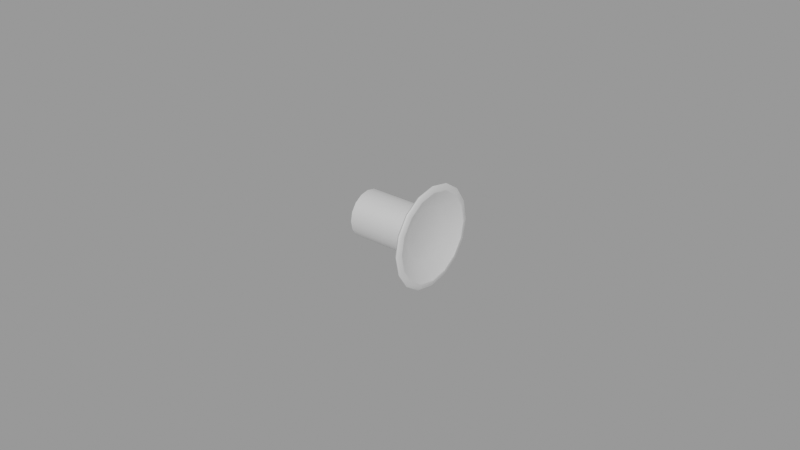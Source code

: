 # Source: carb-heat.blend  (saved by Blender 2.83.18; exported with 4.5.12 LTS)
import bpy
from mathutils import Matrix  # noqa: F401  (used for matrix-valued properties, if any)

bpy.ops.wm.read_factory_settings(use_empty=True)
scene = bpy.context.scene
scene.name = 'Empty'

# ---- materials (node trees are filled in below, after node groups)
mat_carbheathandlematerial = bpy.data.materials.new('CarbHeatHandleMaterial')
mat_carbheathandlematerial.use_transparent_shadow = False

# ---- node groups
ng_auto_smooth = bpy.data.node_groups.new('Auto Smooth', 'GeometryNodeTree')
_s = ng_auto_smooth.interface.new_socket(name='Geometry', in_out='OUTPUT', socket_type='NodeSocketGeometry')
_s = ng_auto_smooth.interface.new_socket(name='Geometry', in_out='INPUT', socket_type='NodeSocketGeometry')
_s = ng_auto_smooth.interface.new_socket(name='Angle', in_out='INPUT', socket_type='NodeSocketFloat')
_s.subtype = 'ANGLE'
_s.min_value = 0.0
_s.max_value = 3.142
ng_auto_smooth.is_modifier = True
_N = ng_auto_smooth.nodes; _L = ng_auto_smooth.links
n0 = _N.new('NodeGroupOutput'); n0.name = 'Group Output'; n0.location = (480, -100)
n1 = _N.new('NodeGroupInput'); n1.name = 'Group Input'; n1.location = (-420, -300)
n2 = _N.new('NodeGroupInput'); n2.name = 'Group Input.001'; n2.location = (-60, -100)
n3 = _N.new('GeometryNodeSetShadeSmooth'); n3.name = 'Set Shade Smooth'; n3.location = (120, -100)
n3.domain = 'EDGE'
n4 = _N.new('GeometryNodeSetShadeSmooth'); n4.name = 'Set Shade Smooth.001'; n4.location = (300, -100)
n5 = _N.new('GeometryNodeInputMeshEdgeAngle'); n5.name = 'Edge Angle'; n5.location = (-420, -220)
n6 = _N.new('GeometryNodeInputEdgeSmooth'); n6.name = 'Is Edge Smooth'; n6.location = (-60, -160)
n7 = _N.new('GeometryNodeInputShadeSmooth'); n7.name = 'Is Face Smooth'; n7.location = (-240, -340)
n8 = _N.new('FunctionNodeBooleanMath'); n8.name = 'Boolean Math'; n8.location = (-60, -220)
n9 = _N.new('FunctionNodeCompare'); n9.name = 'Compare'; n9.location = (-240, -180)
n9.operation = 'LESS_EQUAL'
_L.new(n5.outputs[0], n9.inputs[0])
_L.new(n4.outputs[0], n0.inputs[0])
_L.new(n1.outputs[1], n9.inputs[1])
_L.new(n9.outputs[0], n8.inputs[0])
_L.new(n7.outputs[0], n8.inputs[1])
_L.new(n2.outputs[0], n3.inputs[0])
_L.new(n6.outputs[0], n3.inputs[1])
_L.new(n3.outputs[0], n4.inputs[0])
_L.new(n8.outputs[0], n3.inputs[2])
n0.is_active_output = True

# ---- material node trees
mat_carbheathandlematerial.use_nodes = True; mat_carbheathandlematerial.node_tree.nodes.clear()
_N = mat_carbheathandlematerial.node_tree.nodes; _L = mat_carbheathandlematerial.node_tree.links
n0 = _N.new('ShaderNodeBsdfPrincipled'); n0.name = 'Principled BSDF'; n0.location = (10, 300)
n0.distribution = 'GGX'
n0.subsurface_method = 'BURLEY'
n0.inputs[0].default_value = (1.0, 1.0, 1.0, 1.0)
n0.inputs[1].default_value = 0.5
n0.inputs[3].default_value = 1.45
n0.inputs[13].default_value = 1.0
n0.inputs[27].default_value = (0.0, 0.0, 0.0, 1.0)
n0.inputs[28].default_value = 1.0
n1 = _N.new('ShaderNodeOutputMaterial'); n1.name = 'Material Output'; n1.location = (300, 300)
_L.new(n0.outputs[0], n1.inputs[0])
n1.is_active_output = True

# ---- meshes
me_cylinder_009 = bpy.data.meshes.new('Cylinder.009')
me_cylinder_009.from_pydata([(0.0, 0.0075, 4.371e-10), (0.02, 0.0075, -4.371e-10), (0.0, 0.006929, -0.00287), (0.02, 0.006929, -0.00287), (0.0, 0.005303, -0.005303), (0.02, 0.005303, -0.005303), (0.0, 0.00287, -0.006929), (0.02, 0.00287, -0.006929), (0.0, -3.278e-10, -0.0075), (0.02, -3.278e-10, -0.0075), (0.0, -0.00287, -0.006929), (0.02, -0.00287, -0.006929), (0.0, -0.005303, -0.005303), (0.02, -0.005303, -0.005303), (0.0, -0.006929, -0.00287), (0.02, -0.006929, -0.00287), (0.0, -0.0075, -6.954e-10), (0.02, -0.0075, -1.57e-09), (0.0, -0.006929, 0.00287), (0.02, -0.006929, 0.00287), (0.0, -0.005303, 0.005303), (0.02, -0.005303, 0.005303), (0.0, -0.00287, 0.006929), (0.02, -0.00287, 0.006929), (0.0, 8.944e-11, 0.0075), (0.02, 8.944e-11, 0.0075), (0.0, 0.00287, 0.006929), (0.02, 0.00287, 0.006929), (0.0, 0.005303, 0.005303), (0.02, 0.005303, 0.005303), (0.0, 0.006929, 0.00287), (0.02, 0.006929, 0.00287), (0.0225, 0.007432, -0.003078), (0.02303, 0.01323, -0.005481), (0.02485, 0.01439, -0.005962), (0.02442, 0.01488, -0.006165), (0.02379, 0.01447, -0.005996), (0.02303, 0.01432, -1.461e-10), (0.0225, 0.008044, 2.612e-10), (0.02379, 0.01567, -1.573e-10), (0.02442, 0.01611, -3.685e-10), (0.02485, 0.01558, -7.015e-10), (0.0225, 0.005688, -0.005688), (0.02303, 0.01013, -0.01013), (0.02485, 0.01102, -0.01102), (0.02442, 0.01139, -0.01139), (0.02379, 0.01108, -0.01108), (0.0225, 0.003078, -0.007432), (0.02303, 0.005481, -0.01323), (0.02485, 0.005962, -0.01439), (0.02442, 0.006165, -0.01488), (0.02379, 0.005996, -0.01447), (0.0225, -8.382e-10, -0.008044), (0.02303, -5.774e-10, -0.01432), (0.02485, -8.033e-10, -0.01558), (0.02442, -7.509e-10, -0.01611), (0.02379, -6.461e-10, -0.01567), (0.0225, -0.003078, -0.007432), (0.02303, -0.005481, -0.01323), (0.02485, -0.005962, -0.01439), (0.02442, -0.006165, -0.01488), (0.02379, -0.005996, -0.01447), (0.0225, -0.005688, -0.005688), (0.02303, -0.01013, -0.01013), (0.02485, -0.01102, -0.01102), (0.02442, -0.01139, -0.01139), (0.02379, -0.01108, -0.01108), (0.0225, -0.007432, -0.003078), (0.02303, -0.01323, -0.005481), (0.02485, -0.01439, -0.005962), (0.02442, -0.01488, -0.006165), (0.02379, -0.01447, -0.005996), (0.0225, -0.008044, -4.858e-10), (0.02303, -0.01432, -2.309e-09), (0.02485, -0.01558, -2.771e-09), (0.02442, -0.01611, -2.691e-09), (0.02379, -0.01567, -2.489e-09), (0.0225, -0.007432, 0.003078), (0.02303, -0.01323, 0.005481), (0.02485, -0.01439, 0.005962), (0.02442, -0.01488, 0.006165), (0.02379, -0.01447, 0.005996), (0.0225, -0.005688, 0.005688), (0.02303, -0.01013, 0.01013), (0.02485, -0.01102, 0.01102), (0.02442, -0.01139, 0.01139), (0.02379, -0.01108, 0.01108), (0.0225, -0.003078, 0.007432), (0.02303, -0.005481, 0.01323), (0.02485, -0.005962, 0.01439), (0.02442, -0.006165, 0.01488), (0.02379, -0.005996, 0.01447), (0.0225, -9.739e-10, 0.008044), (0.02303, 2.195e-10, 0.01432), (0.02485, 7.334e-10, 0.01558), (0.02442, 5.064e-10, 0.01611), (0.02379, 3.143e-10, 0.01567), (0.0225, 0.003078, 0.007432), (0.02303, 0.005481, 0.01323), (0.02485, 0.005962, 0.01439), (0.02442, 0.006165, 0.01488), (0.02379, 0.005996, 0.01447), (0.0225, 0.005688, 0.005688), (0.02303, 0.01013, 0.01013), (0.02485, 0.01102, 0.01102), (0.02442, 0.01139, 0.01139), (0.02379, 0.01108, 0.01108), (0.0225, 0.007432, 0.003078), (0.02303, 0.01323, 0.005481), (0.02485, 0.01439, 0.005962), (0.02442, 0.01488, 0.006165), (0.02379, 0.01447, 0.005996), (0.025, 0.01416, -1.145e-09), (0.025, 0.01308, -0.00542), (0.025, 0.01001, -0.01001), (0.025, 0.00542, -0.01308), (0.025, -8.382e-10, -0.01416), (0.025, -0.00542, -0.01308), (0.025, -0.01001, -0.01001), (0.025, -0.01308, -0.00542), (0.025, -0.01416, -2.821e-09), (0.025, -0.01308, 0.00542), (0.025, -0.01001, 0.01001), (0.025, -0.00542, 0.01308), (0.025, 9.779e-10, 0.01416), (0.025, 0.00542, 0.01308), (0.025, 0.01001, 0.01001), (0.025, 0.01308, 0.005419)], [], [(0, 1, 3, 2), (2, 3, 5, 4), (4, 5, 7, 6), (6, 7, 9, 8), (8, 9, 11, 10), (10, 11, 13, 12), (12, 13, 15, 14), (14, 15, 17, 16), (16, 17, 19, 18), (18, 19, 21, 20), (20, 21, 23, 22), (22, 23, 25, 24), (24, 25, 27, 26), (26, 27, 29, 28), (17, 15, 68, 73), (28, 29, 31, 30), (30, 31, 1, 0), (0, 2, 4, 6, 8, 10, 12, 14, 16, 18, 20, 22, 24, 26, 28, 30), (5, 3, 33, 43), (27, 25, 93, 98), (13, 11, 58, 63), (23, 21, 83, 88), (9, 7, 48, 53), (19, 17, 73, 78), (32, 38, 107, 102, 97, 92, 87, 82, 77, 72, 67, 62, 57, 52, 47, 42), (29, 27, 98, 103), (15, 13, 63, 68), (25, 23, 88, 93), (7, 5, 43, 48), (11, 9, 53, 58), (21, 19, 78, 83), (31, 29, 103, 108), (1, 31, 108, 37), (33, 37, 39, 36), (36, 39, 40, 35), (35, 40, 41, 34), (34, 41, 112, 113), (43, 33, 36, 46), (46, 36, 35, 45), (45, 35, 34, 44), (44, 34, 113, 114), (48, 43, 46, 51), (51, 46, 45, 50), (50, 45, 44, 49), (49, 44, 114, 115), (53, 48, 51, 56), (56, 51, 50, 55), (55, 50, 49, 54), (54, 49, 115, 116), (58, 53, 56, 61), (61, 56, 55, 60), (60, 55, 54, 59), (59, 54, 116, 117), (63, 58, 61, 66), (66, 61, 60, 65), (65, 60, 59, 64), (64, 59, 117, 118), (68, 63, 66, 71), (71, 66, 65, 70), (70, 65, 64, 69), (69, 64, 118, 119), (73, 68, 71, 76), (76, 71, 70, 75), (75, 70, 69, 74), (74, 69, 119, 120), (78, 73, 76, 81), (81, 76, 75, 80), (80, 75, 74, 79), (79, 74, 120, 121), (83, 78, 81, 86), (86, 81, 80, 85), (85, 80, 79, 84), (84, 79, 121, 122), (88, 83, 86, 91), (91, 86, 85, 90), (90, 85, 84, 89), (89, 84, 122, 123), (93, 88, 91, 96), (96, 91, 90, 95), (95, 90, 89, 94), (94, 89, 123, 124), (98, 93, 96, 101), (101, 96, 95, 100), (100, 95, 94, 99), (99, 94, 124, 125), (103, 98, 101, 106), (106, 101, 100, 105), (105, 100, 99, 104), (104, 99, 125, 126), (108, 103, 106, 111), (111, 106, 105, 110), (110, 105, 104, 109), (109, 104, 126, 127), (37, 108, 111, 39), (39, 111, 110, 40), (40, 110, 109, 41), (41, 109, 127, 112), (3, 1, 37, 33), (38, 32, 113, 112), (32, 42, 114, 113), (42, 47, 115, 114), (47, 52, 116, 115), (52, 57, 117, 116), (57, 62, 118, 117), (62, 67, 119, 118), (67, 72, 120, 119), (72, 77, 121, 120), (77, 82, 122, 121), (82, 87, 123, 122), (87, 92, 124, 123), (92, 97, 125, 124), (97, 102, 126, 125), (102, 107, 127, 126), (107, 38, 112, 127)])
me_cylinder_009.polygons.foreach_set('use_smooth', [True] * 114)
_k = set([(112, 113), (112, 127), (113, 114), (114, 115), (115, 116), (116, 117), (117, 118), (118, 119), (119, 120), (120, 121), (121, 122), (122, 123), (123, 124), (124, 125), (125, 126), (126, 127)])
me_cylinder_009.attributes.new('sharp_edge', 'BOOLEAN', 'EDGE').data.foreach_set('value', [ (min(e.vertices), max(e.vertices)) in _k for e in me_cylinder_009.edges])
_uv = me_cylinder_009.uv_layers.new(name='UVMap')
_uv.uv.foreach_set('vector', [1.0, 0.5, 1.0, 1.0, 0.9375, 1.0, 0.9375, 0.5, 0.9375, 0.5, 0.9375, 1.0, 0.875, 1.0, 0.875, 0.5, 0.875, 0.5, 0.875, 1.0, 0.8125, 1.0, 0.8125, 0.5, 0.8125, 0.5, 0.8125, 1.0, 0.75, 1.0, 0.75, 0.5, 0.75, 0.5, 0.75, 1.0, 0.6875, 1.0, 0.6875, 0.5, 0.6875, 0.5, 0.6875, 1.0, 0.625, 1.0, 0.625, 0.5, 0.625, 0.5, 0.625, 1.0, 0.5625, 1.0, 0.5625, 0.5, 0.5625, 0.5, 0.5625, 1.0, 0.5, 1.0, 0.5, 0.5, 0.5, 0.5, 0.5, 1.0, 0.4375, 1.0, 0.4375, 0.5, 0.4375, 0.5, 0.4375, 1.0, 0.375, 1.0, 0.375, 0.5, 0.375, 0.5, 0.375, 1.0, 0.3125, 1.0, 0.3125, 0.5, 0.3125, 0.5, 0.3125, 1.0, 0.25, 1.0, 0.25, 0.5, 0.25, 0.5, 0.25, 1.0, 0.1875, 1.0, 0.1875, 0.5, 0.1875, 0.5, 0.1875, 1.0, 0.125, 1.0, 0.125, 0.5, 0.5, 1.0, 0.5625, 1.0, 0.5625, 1.0, 0.5, 1.0, 0.125, 0.5, 0.125, 1.0, 0.0625, 1.0, 0.0625, 0.5, 0.0625, 0.5, 0.0625, 1.0, 0.0, 1.0, 0.0, 0.5, 0.75, 0.49, 0.8418, 0.4717, 0.9197, 0.4197, 0.9717, 0.3418, 0.99, 0.25, 0.9717, 0.1582, 0.9197, 0.08029, 0.8418, 0.02827, 0.75, 0.01, 0.6582, 0.02827, 0.5803, 0.08029, 0.5283, 0.1582, 0.51, 0.25, 0.5283, 0.3418, 0.5803, 0.4197, 0.6582, 0.4717, 0.875, 1.0, 0.9375, 1.0, 0.9375, 1.0, 0.875, 1.0, 0.1875, 1.0, 0.25, 1.0, 0.25, 1.0, 0.1875, 1.0, 0.625, 1.0, 0.6875, 1.0, 0.6875, 1.0, 0.625, 1.0, 0.3125, 1.0, 0.375, 1.0, 0.375, 1.0, 0.3125, 1.0, 0.75, 1.0, 0.8125, 1.0, 0.8125, 1.0, 0.75, 1.0, 0.4375, 1.0, 0.5, 1.0, 0.5, 1.0, 0.4375, 1.0, 0.2894, 0.3451, 0.25, 0.353, 0.2106, 0.3451, 0.1772, 0.3228, 0.1549, 0.2894, 0.147, 0.25, 0.1549, 0.2106, 0.1772, 0.1772, 0.2106, 0.1549, 0.25, 0.147, 0.2894, 0.1549, 0.3228, 0.1772, 0.3451, 0.2106, 0.353, 0.25, 0.3451, 0.2894, 0.3228, 0.3228, 0.125, 1.0, 0.1875, 1.0, 0.1875, 1.0, 0.125, 1.0, 0.5625, 1.0, 0.625, 1.0, 0.625, 1.0, 0.5625, 1.0, 0.25, 1.0, 0.3125, 1.0, 0.3125, 1.0, 0.25, 1.0, 0.8125, 1.0, 0.875, 1.0, 0.875, 1.0, 0.8125, 1.0, 0.6875, 1.0, 0.75, 1.0, 0.75, 1.0, 0.6875, 1.0, 0.375, 1.0, 0.4375, 1.0, 0.4375, 1.0, 0.375, 1.0, 0.0625, 1.0, 0.125, 1.0, 0.125, 1.0, 0.0625, 1.0, 0.0, 1.0, 0.0625, 1.0, 0.0625, 1.0, 0.0, 1.0, 0.9375, 1.0, 1.0, 1.0, 1.0, 1.0, 0.9375, 1.0, 0.9375, 1.0, 1.0, 1.0, 0.9956, 1.0, 0.9419, 1.0, 0.3354, 0.473, 0.2565, 0.4887, 0.25, 0.4494, 0.3263, 0.4343, 0.3263, 0.4343, 0.25, 0.4494, 0.25, 0.4313, 0.3194, 0.4175, 0.875, 1.0, 0.9375, 1.0, 0.9375, 1.0, 0.875, 1.0, 0.875, 1.0, 0.9375, 1.0, 0.9331, 1.0, 0.8794, 1.0, 0.4142, 0.4234, 0.3473, 0.4681, 0.3263, 0.4343, 0.391, 0.391, 0.391, 0.391, 0.3263, 0.4343, 0.3194, 0.4175, 0.3782, 0.3782, 0.8125, 1.0, 0.875, 1.0, 0.875, 1.0, 0.8125, 1.0, 0.8125, 1.0, 0.875, 1.0, 0.8706, 1.0, 0.8169, 1.0, 0.4681, 0.3473, 0.4234, 0.4142, 0.391, 0.391, 0.4343, 0.3263, 0.4343, 0.3263, 0.391, 0.391, 0.3782, 0.3782, 0.4175, 0.3194, 0.75, 1.0, 0.8125, 1.0, 0.8125, 1.0, 0.75, 1.0, 0.75, 1.0, 0.8125, 1.0, 0.8081, 1.0, 0.7544, 1.0, 0.4887, 0.2565, 0.473, 0.3354, 0.4343, 0.3263, 0.4494, 0.25, 0.4494, 0.25, 0.4343, 0.3263, 0.4175, 0.3194, 0.4313, 0.25, 0.6875, 1.0, 0.75, 1.0, 0.75, 1.0, 0.6875, 1.0, 0.6875, 1.0, 0.75, 1.0, 0.7456, 1.0, 0.6919, 1.0, 0.473, 0.1646, 0.4887, 0.2435, 0.4494, 0.25, 0.4343, 0.1737, 0.4343, 0.1737, 0.4494, 0.25, 0.4313, 0.25, 0.4175, 0.1806, 0.625, 1.0, 0.6875, 1.0, 0.6875, 1.0, 0.625, 1.0, 0.625, 1.0, 0.6875, 1.0, 0.6831, 1.0, 0.6294, 1.0, 0.4234, 0.08578, 0.4681, 0.1527, 0.4343, 0.1737, 0.391, 0.109, 0.391, 0.109, 0.4343, 0.1737, 0.4175, 0.1806, 0.3782, 0.1218, 0.5625, 1.0, 0.625, 1.0, 0.625, 1.0, 0.5625, 1.0, 0.5625, 1.0, 0.625, 1.0, 0.6206, 1.0, 0.5669, 1.0, 0.3473, 0.03193, 0.4142, 0.07663, 0.391, 0.109, 0.3263, 0.06575, 0.3263, 0.06575, 0.391, 0.109, 0.3782, 0.1218, 0.3194, 0.08253, 0.5, 1.0, 0.5625, 1.0, 0.5625, 1.0, 0.5, 1.0, 0.5, 1.0, 0.5625, 1.0, 0.5581, 1.0, 0.5044, 1.0, 0.2565, 0.01129, 0.3354, 0.02698, 0.3263, 0.06575, 0.25, 0.05057, 0.25, 0.05057, 0.3263, 0.06575, 0.3194, 0.08253, 0.25, 0.06873, 0.4375, 1.0, 0.5, 1.0, 0.5, 1.0, 0.4375, 1.0, 0.4375, 1.0, 0.5, 1.0, 0.4956, 1.0, 0.4419, 1.0, 0.1646, 0.02698, 0.2435, 0.01129, 0.25, 0.05057, 0.1737, 0.06575, 0.1737, 0.06575, 0.25, 0.05057, 0.25, 0.06873, 0.1806, 0.08253, 0.375, 1.0, 0.4375, 1.0, 0.4375, 1.0, 0.375, 1.0, 0.375, 1.0, 0.4375, 1.0, 0.4331, 1.0, 0.3794, 1.0, 0.08578, 0.07663, 0.1527, 0.03193, 0.1737, 0.06575, 0.109, 0.109, 0.109, 0.109, 0.1737, 0.06575, 0.1806, 0.08253, 0.1218, 0.1218, 0.3125, 1.0, 0.375, 1.0, 0.375, 1.0, 0.3125, 1.0, 0.3125, 1.0, 0.375, 1.0, 0.3706, 1.0, 0.3169, 1.0, 0.03193, 0.1527, 0.07663, 0.08578, 0.109, 0.109, 0.06575, 0.1737, 0.06575, 0.1737, 0.109, 0.109, 0.1218, 0.1218, 0.08253, 0.1806, 0.25, 1.0, 0.3125, 1.0, 0.3125, 1.0, 0.25, 1.0, 0.25, 1.0, 0.3125, 1.0, 0.3081, 1.0, 0.2544, 1.0, 0.01129, 0.2435, 0.02698, 0.1646, 0.06575, 0.1737, 0.05057, 0.25, 0.05057, 0.25, 0.06575, 0.1737, 0.08253, 0.1806, 0.06873, 0.25, 0.1875, 1.0, 0.25, 1.0, 0.25, 1.0, 0.1875, 1.0, 0.1875, 1.0, 0.25, 1.0, 0.2456, 1.0, 0.1919, 1.0, 0.02698, 0.3354, 0.01129, 0.2565, 0.05057, 0.25, 0.06575, 0.3263, 0.06575, 0.3263, 0.05057, 0.25, 0.06873, 0.25, 0.08253, 0.3194, 0.125, 1.0, 0.1875, 1.0, 0.1875, 1.0, 0.125, 1.0, 0.125, 1.0, 0.1875, 1.0, 0.1831, 1.0, 0.1294, 1.0, 0.07663, 0.4142, 0.03193, 0.3473, 0.06575, 0.3263, 0.109, 0.391, 0.109, 0.391, 0.06575, 0.3263, 0.08253, 0.3194, 0.1218, 0.3782, 0.0625, 1.0, 0.125, 1.0, 0.125, 1.0, 0.0625, 1.0, 0.0625, 1.0, 0.125, 1.0, 0.1206, 1.0, 0.0669, 1.0, 0.1527, 0.4681, 0.08578, 0.4234, 0.109, 0.391, 0.1737, 0.4343, 0.1737, 0.4343, 0.109, 0.391, 0.1218, 0.3782, 0.1806, 0.4175, 0.0, 1.0, 0.0625, 1.0, 0.0625, 1.0, 0.0, 1.0, 0.0, 1.0, 0.0625, 1.0, 0.0581, 1.0, 0.004401, 1.0, 0.2435, 0.4887, 0.1646, 0.473, 0.1737, 0.4343, 0.25, 0.4494, 0.25, 0.4494, 0.1737, 0.4343, 0.1806, 0.4175, 0.25, 0.4313, 0.9375, 1.0, 1.0, 1.0, 1.0, 1.0, 0.9375, 1.0, 0.25, 0.353, 0.2894, 0.3451, 0.3194, 0.4175, 0.25, 0.4313, 0.2894, 0.3451, 0.3228, 0.3228, 0.3782, 0.3782, 0.3194, 0.4175, 0.3228, 0.3228, 0.3451, 0.2894, 0.4175, 0.3194, 0.3782, 0.3782, 0.3451, 0.2894, 0.353, 0.25, 0.4313, 0.25, 0.4175, 0.3194, 0.353, 0.25, 0.3451, 0.2106, 0.4175, 0.1806, 0.4313, 0.25, 0.3451, 0.2106, 0.3228, 0.1772, 0.3782, 0.1218, 0.4175, 0.1806, 0.3228, 0.1772, 0.2894, 0.1549, 0.3194, 0.08253, 0.3782, 0.1218, 0.2894, 0.1549, 0.25, 0.147, 0.25, 0.06873, 0.3194, 0.08253, 0.25, 0.147, 0.2106, 0.1549, 0.1806, 0.08253, 0.25, 0.06873, 0.2106, 0.1549, 0.1772, 0.1772, 0.1218, 0.1218, 0.1806, 0.08253, 0.1772, 0.1772, 0.1549, 0.2106, 0.08253, 0.1806, 0.1218, 0.1218, 0.1549, 0.2106, 0.147, 0.25, 0.06873, 0.25, 0.08253, 0.1806, 0.147, 0.25, 0.1549, 0.2894, 0.08253, 0.3194, 0.06873, 0.25, 0.1549, 0.2894, 0.1772, 0.3228, 0.1218, 0.3782, 0.08253, 0.3194, 0.1772, 0.3228, 0.2106, 0.3451, 0.1806, 0.4175, 0.1218, 0.3782, 0.2106, 0.3451, 0.25, 0.353, 0.25, 0.4313, 0.1806, 0.4175])
me_cylinder_009.materials.append(mat_carbheathandlematerial)
me_cylinder_009.use_remesh_fix_poles = True
me_cylinder_009.use_remesh_preserve_attributes = False
me_cylinder_009.use_mirror_vertex_groups = False
me_cylinder_009.update()

# ---- objects
ob_carbheathandle = bpy.data.objects.new('CarbHeatHandle', me_cylinder_009)

# ---- transforms, parenting, visibility, modifiers, constraints
ob_carbheathandle.location = (0.0, 0.0, 0.0)
ob_carbheathandle.lineart.crease_threshold = 0.0
_m = ob_carbheathandle.modifiers.new('Auto Smooth', 'NODES')
_m.node_group = ng_auto_smooth
_gi = [s.identifier for s in ng_auto_smooth.interface.items_tree if s.item_type == 'SOCKET' and s.in_out == 'INPUT']
_m[_gi[1]] = 0.7854  # Angle

# ---- collection membership
scene.collection.objects.link(ob_carbheathandle)

# ---- scene / render settings (as saved in the file)
scene.frame_start = 1; scene.frame_end = 250; scene.frame_set(1)
scene.render.engine = 'BLENDER_EEVEE_NEXT'
scene.render.image_settings.exr_codec = 'NONE'
scene.render.simplify_subdivision_render = 0
scene.render.simplify_child_particles_render = 0.0
scene.cycles.use_denoising = False
scene.cycles.samples = 128
scene.cycles.sampling_pattern = 'TABULATED_SOBOL'
scene.cycles.use_adaptive_sampling = False
scene.cycles.use_light_tree = False
scene.view_settings.view_transform = 'Filmic'
bpy.context.view_layer.update()

# ---- added for rendering (the .blend has no active camera and no usable light): camera, sun + grey world if the file has none
cam_auto = bpy.data.cameras.new('AutoCamera')
cam_auto.lens = 50.0
cam_auto.sensor_width = 36.0
cam_auto.clip_end = 1000.0
ob_auto_camera = bpy.data.objects.new('AutoCamera', cam_auto)
scene.collection.objects.link(ob_auto_camera)
ob_auto_camera.location = (0.197545, -0.222054, 0.148036)
ob_auto_camera.rotation_euler = (1.09748, -7.21219e-08, 0.694738)
scene.camera = ob_auto_camera
light_auto_sun = bpy.data.lights.new('AutoSun', 'SUN')
light_auto_sun.energy = 3.0
light_auto_sun.angle = 0.0523599
ob_auto_sun = bpy.data.objects.new('AutoSun', light_auto_sun)
scene.collection.objects.link(ob_auto_sun)
ob_auto_sun.rotation_euler = (0.872665, 0.174533, 0.523599)
if scene.world is None:
    world_auto = bpy.data.worlds.new('AutoWorld')
    world_auto.color = (0.3, 0.3, 0.3)
    scene.world = world_auto
bpy.context.view_layer.update()
